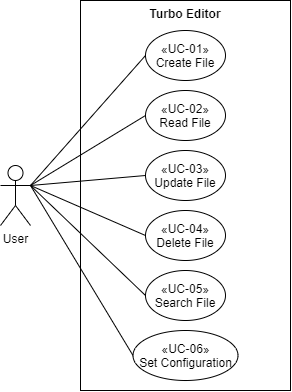

The diagram above was exported from draw.io. Its source (the exported page's mxGraphModel, read from the mxfile embedded in the PNG):
<mxGraphModel dx="865" dy="457" grid="1" gridSize="10" guides="1" tooltips="1" connect="1" arrows="1" fold="1" page="1" pageScale="1" pageWidth="1169" pageHeight="826" background="#ffffff" math="0" shadow="0">
  <root>
    <mxCell id="0" />
    <mxCell id="1" parent="0" />
    <mxCell id="k64OtPPa_jpe3XTjz88j-47" value="" style="html=1;" vertex="1" parent="1">
      <mxGeometry x="600" y="110" width="210" height="390" as="geometry" />
    </mxCell>
    <mxCell id="k64OtPPa_jpe3XTjz88j-65" style="rounded=0;orthogonalLoop=1;jettySize=auto;html=1;exitX=1;exitY=0.3333333333333333;exitDx=0;exitDy=0;exitPerimeter=0;entryX=0;entryY=0.5;entryDx=0;entryDy=0;strokeColor=#000000;endArrow=none;endFill=0;" edge="1" parent="1" source="k64OtPPa_jpe3XTjz88j-44" target="k64OtPPa_jpe3XTjz88j-48">
      <mxGeometry relative="1" as="geometry" />
    </mxCell>
    <mxCell id="k64OtPPa_jpe3XTjz88j-67" style="edgeStyle=none;rounded=1;orthogonalLoop=1;jettySize=auto;html=1;exitX=1;exitY=0.3333333333333333;exitDx=0;exitDy=0;exitPerimeter=0;entryX=0;entryY=0.5;entryDx=0;entryDy=0;endArrow=none;endFill=0;strokeColor=#000000;" edge="1" parent="1" source="k64OtPPa_jpe3XTjz88j-44" target="k64OtPPa_jpe3XTjz88j-49">
      <mxGeometry relative="1" as="geometry" />
    </mxCell>
    <mxCell id="k64OtPPa_jpe3XTjz88j-68" style="edgeStyle=none;rounded=1;orthogonalLoop=1;jettySize=auto;html=1;exitX=1;exitY=0.3333333333333333;exitDx=0;exitDy=0;exitPerimeter=0;entryX=0;entryY=0.5;entryDx=0;entryDy=0;endArrow=none;endFill=0;strokeColor=#000000;" edge="1" parent="1" source="k64OtPPa_jpe3XTjz88j-44" target="k64OtPPa_jpe3XTjz88j-50">
      <mxGeometry relative="1" as="geometry" />
    </mxCell>
    <mxCell id="k64OtPPa_jpe3XTjz88j-69" style="edgeStyle=none;rounded=1;orthogonalLoop=1;jettySize=auto;html=1;exitX=1;exitY=0.3333333333333333;exitDx=0;exitDy=0;exitPerimeter=0;entryX=0;entryY=0.5;entryDx=0;entryDy=0;endArrow=none;endFill=0;strokeColor=#000000;" edge="1" parent="1" source="k64OtPPa_jpe3XTjz88j-44" target="k64OtPPa_jpe3XTjz88j-54">
      <mxGeometry relative="1" as="geometry" />
    </mxCell>
    <mxCell id="k64OtPPa_jpe3XTjz88j-70" style="edgeStyle=none;rounded=1;orthogonalLoop=1;jettySize=auto;html=1;exitX=1;exitY=0.3333333333333333;exitDx=0;exitDy=0;exitPerimeter=0;entryX=0;entryY=0.5;entryDx=0;entryDy=0;endArrow=none;endFill=0;strokeColor=#000000;" edge="1" parent="1" source="k64OtPPa_jpe3XTjz88j-44" target="k64OtPPa_jpe3XTjz88j-55">
      <mxGeometry relative="1" as="geometry" />
    </mxCell>
    <mxCell id="k64OtPPa_jpe3XTjz88j-71" style="edgeStyle=none;rounded=1;orthogonalLoop=1;jettySize=auto;html=1;exitX=1;exitY=0.3333333333333333;exitDx=0;exitDy=0;exitPerimeter=0;entryX=0;entryY=0.5;entryDx=0;entryDy=0;endArrow=none;endFill=0;strokeColor=#000000;" edge="1" parent="1" source="k64OtPPa_jpe3XTjz88j-44" target="k64OtPPa_jpe3XTjz88j-60">
      <mxGeometry relative="1" as="geometry" />
    </mxCell>
    <mxCell id="k64OtPPa_jpe3XTjz88j-44" value="User" style="shape=umlActor;verticalLabelPosition=bottom;labelBackgroundColor=#ffffff;verticalAlign=top;html=1;" vertex="1" parent="1">
      <mxGeometry x="520" y="275" width="30" height="60" as="geometry" />
    </mxCell>
    <mxCell id="k64OtPPa_jpe3XTjz88j-48" value="«UC-01»&lt;br&gt;Create File" style="ellipse;whiteSpace=wrap;html=1;" vertex="1" parent="1">
      <mxGeometry x="665" y="140" width="80" height="50" as="geometry" />
    </mxCell>
    <mxCell id="k64OtPPa_jpe3XTjz88j-49" value="«UC-02»&lt;br&gt;Read File" style="ellipse;whiteSpace=wrap;html=1;" vertex="1" parent="1">
      <mxGeometry x="665" y="200" width="80" height="50" as="geometry" />
    </mxCell>
    <mxCell id="k64OtPPa_jpe3XTjz88j-50" value="«UC-03»&lt;br&gt;Update File" style="ellipse;whiteSpace=wrap;html=1;" vertex="1" parent="1">
      <mxGeometry x="665" y="260" width="80" height="50" as="geometry" />
    </mxCell>
    <mxCell id="k64OtPPa_jpe3XTjz88j-54" value="«UC-04»&lt;br&gt;Delete File" style="ellipse;whiteSpace=wrap;html=1;" vertex="1" parent="1">
      <mxGeometry x="665" y="320" width="80" height="50" as="geometry" />
    </mxCell>
    <mxCell id="k64OtPPa_jpe3XTjz88j-55" value="«UC-05»&lt;br&gt;Search File" style="ellipse;whiteSpace=wrap;html=1;" vertex="1" parent="1">
      <mxGeometry x="665" y="380" width="80" height="50" as="geometry" />
    </mxCell>
    <mxCell id="k64OtPPa_jpe3XTjz88j-60" value="«UC-06»&lt;br&gt;Set Configuration" style="ellipse;whiteSpace=wrap;html=1;" vertex="1" parent="1">
      <mxGeometry x="652.5" y="440" width="105" height="50" as="geometry" />
    </mxCell>
    <mxCell id="k64OtPPa_jpe3XTjz88j-62" value="Turbo Editor" style="text;align=center;fontStyle=1;verticalAlign=middle;spacingLeft=3;spacingRight=3;strokeColor=none;rotatable=0;points=[[0,0.5],[1,0.5]];portConstraint=eastwest;" vertex="1" parent="1">
      <mxGeometry x="665" y="110" width="80" height="26" as="geometry" />
    </mxCell>
  </root>
</mxGraphModel>